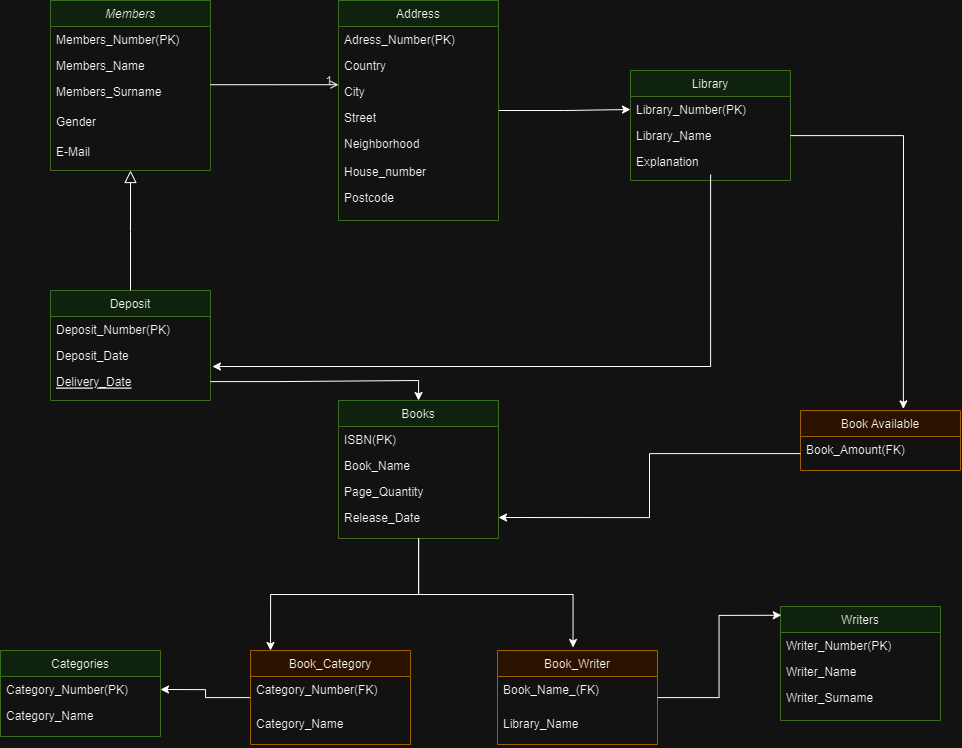

The diagram above was exported from draw.io. Its source (the exported page's mxGraphModel, read from the mxfile embedded in the PNG):
<mxGraphModel dx="2333" dy="1258" grid="1" gridSize="10" guides="1" tooltips="1" connect="1" arrows="1" fold="1" page="1" pageScale="1" pageWidth="827" pageHeight="583" background="none" math="0" shadow="0">
  <root>
    <mxCell id="WIyWlLk6GJQsqaUBKTNV-0" />
    <mxCell id="WIyWlLk6GJQsqaUBKTNV-1" parent="WIyWlLk6GJQsqaUBKTNV-0" />
    <mxCell id="zkfFHV4jXpPFQw0GAbJ--0" value="Members" style="swimlane;fontStyle=2;align=center;verticalAlign=top;childLayout=stackLayout;horizontal=1;startSize=26;horizontalStack=0;resizeParent=1;resizeLast=0;collapsible=1;marginBottom=0;rounded=0;shadow=0;strokeWidth=1;strokeColor=#82b366;fillColor=#d5e8d4;" parent="WIyWlLk6GJQsqaUBKTNV-1" vertex="1">
      <mxGeometry x="430" y="200" width="160" height="170" as="geometry">
        <mxRectangle x="230" y="140" width="160" height="26" as="alternateBounds" />
      </mxGeometry>
    </mxCell>
    <mxCell id="zkfFHV4jXpPFQw0GAbJ--1" value="Members_Number(PK)" style="text;align=left;verticalAlign=top;spacingLeft=4;spacingRight=4;overflow=hidden;rotatable=0;points=[[0,0.5],[1,0.5]];portConstraint=eastwest;" parent="zkfFHV4jXpPFQw0GAbJ--0" vertex="1">
      <mxGeometry y="26" width="160" height="26" as="geometry" />
    </mxCell>
    <mxCell id="zkfFHV4jXpPFQw0GAbJ--2" value="Members_Name" style="text;align=left;verticalAlign=top;spacingLeft=4;spacingRight=4;overflow=hidden;rotatable=0;points=[[0,0.5],[1,0.5]];portConstraint=eastwest;rounded=0;shadow=0;html=0;strokeColor=none;" parent="zkfFHV4jXpPFQw0GAbJ--0" vertex="1">
      <mxGeometry y="52" width="160" height="26" as="geometry" />
    </mxCell>
    <mxCell id="zkfFHV4jXpPFQw0GAbJ--3" value="Members_Surname" style="text;align=left;verticalAlign=top;spacingLeft=4;spacingRight=4;overflow=hidden;rotatable=0;points=[[0,0.5],[1,0.5]];portConstraint=eastwest;rounded=0;shadow=0;html=0;" parent="zkfFHV4jXpPFQw0GAbJ--0" vertex="1">
      <mxGeometry y="78" width="160" height="22" as="geometry" />
    </mxCell>
    <mxCell id="zkfFHV4jXpPFQw0GAbJ--4" value="" style="line;html=1;strokeWidth=1;align=left;verticalAlign=middle;spacingTop=-1;spacingLeft=3;spacingRight=3;rotatable=0;labelPosition=right;points=[];portConstraint=eastwest;strokeColor=none;" parent="zkfFHV4jXpPFQw0GAbJ--0" vertex="1">
      <mxGeometry y="100" width="160" height="8" as="geometry" />
    </mxCell>
    <mxCell id="ZImqhJ3cU9XnNqzcJi-P-0" value="Gender" style="text;align=left;verticalAlign=top;spacingLeft=4;spacingRight=4;overflow=hidden;rotatable=0;points=[[0,0.5],[1,0.5]];portConstraint=eastwest;" vertex="1" parent="zkfFHV4jXpPFQw0GAbJ--0">
      <mxGeometry y="108" width="160" height="30" as="geometry" />
    </mxCell>
    <mxCell id="zkfFHV4jXpPFQw0GAbJ--5" value="E-Mail" style="text;align=left;verticalAlign=top;spacingLeft=4;spacingRight=4;overflow=hidden;rotatable=0;points=[[0,0.5],[1,0.5]];portConstraint=eastwest;" parent="zkfFHV4jXpPFQw0GAbJ--0" vertex="1">
      <mxGeometry y="138" width="160" height="26" as="geometry" />
    </mxCell>
    <mxCell id="zkfFHV4jXpPFQw0GAbJ--6" value="Deposit" style="swimlane;fontStyle=0;align=center;verticalAlign=top;childLayout=stackLayout;horizontal=1;startSize=26;horizontalStack=0;resizeParent=1;resizeLast=0;collapsible=1;marginBottom=0;rounded=0;shadow=0;strokeWidth=1;fillColor=#d5e8d4;strokeColor=#82b366;" parent="WIyWlLk6GJQsqaUBKTNV-1" vertex="1">
      <mxGeometry x="430" y="490" width="160" height="110" as="geometry">
        <mxRectangle x="130" y="380" width="160" height="26" as="alternateBounds" />
      </mxGeometry>
    </mxCell>
    <mxCell id="zkfFHV4jXpPFQw0GAbJ--7" value="Deposit_Number(PK)" style="text;align=left;verticalAlign=top;spacingLeft=4;spacingRight=4;overflow=hidden;rotatable=0;points=[[0,0.5],[1,0.5]];portConstraint=eastwest;" parent="zkfFHV4jXpPFQw0GAbJ--6" vertex="1">
      <mxGeometry y="26" width="160" height="26" as="geometry" />
    </mxCell>
    <mxCell id="zkfFHV4jXpPFQw0GAbJ--8" value="Deposit_Date" style="text;align=left;verticalAlign=top;spacingLeft=4;spacingRight=4;overflow=hidden;rotatable=0;points=[[0,0.5],[1,0.5]];portConstraint=eastwest;rounded=0;shadow=0;html=0;" parent="zkfFHV4jXpPFQw0GAbJ--6" vertex="1">
      <mxGeometry y="52" width="160" height="26" as="geometry" />
    </mxCell>
    <mxCell id="zkfFHV4jXpPFQw0GAbJ--10" value="Delivery_Date" style="text;align=left;verticalAlign=top;spacingLeft=4;spacingRight=4;overflow=hidden;rotatable=0;points=[[0,0.5],[1,0.5]];portConstraint=eastwest;fontStyle=4" parent="zkfFHV4jXpPFQw0GAbJ--6" vertex="1">
      <mxGeometry y="78" width="160" height="26" as="geometry" />
    </mxCell>
    <mxCell id="zkfFHV4jXpPFQw0GAbJ--12" value="" style="endArrow=block;endSize=10;endFill=0;shadow=0;strokeWidth=1;rounded=0;edgeStyle=elbowEdgeStyle;elbow=vertical;" parent="WIyWlLk6GJQsqaUBKTNV-1" source="zkfFHV4jXpPFQw0GAbJ--6" target="zkfFHV4jXpPFQw0GAbJ--0" edge="1">
      <mxGeometry width="160" relative="1" as="geometry">
        <mxPoint x="410" y="283" as="sourcePoint" />
        <mxPoint x="410" y="283" as="targetPoint" />
      </mxGeometry>
    </mxCell>
    <mxCell id="ZImqhJ3cU9XnNqzcJi-P-12" style="edgeStyle=orthogonalEdgeStyle;rounded=0;orthogonalLoop=1;jettySize=auto;html=1;entryX=0;entryY=0.5;entryDx=0;entryDy=0;" edge="1" parent="WIyWlLk6GJQsqaUBKTNV-1" source="zkfFHV4jXpPFQw0GAbJ--17" target="ZImqhJ3cU9XnNqzcJi-P-2">
      <mxGeometry relative="1" as="geometry" />
    </mxCell>
    <mxCell id="zkfFHV4jXpPFQw0GAbJ--17" value="Address" style="swimlane;fontStyle=0;align=center;verticalAlign=top;childLayout=stackLayout;horizontal=1;startSize=26;horizontalStack=0;resizeParent=1;resizeLast=0;collapsible=1;marginBottom=0;rounded=0;shadow=0;strokeWidth=1;strokeColor=#82b366;fillColor=#d5e8d4;" parent="WIyWlLk6GJQsqaUBKTNV-1" vertex="1">
      <mxGeometry x="718" y="200" width="160" height="220" as="geometry">
        <mxRectangle x="550" y="140" width="160" height="26" as="alternateBounds" />
      </mxGeometry>
    </mxCell>
    <mxCell id="zkfFHV4jXpPFQw0GAbJ--18" value="Adress_Number(PK)" style="text;align=left;verticalAlign=top;spacingLeft=4;spacingRight=4;overflow=hidden;rotatable=0;points=[[0,0.5],[1,0.5]];portConstraint=eastwest;" parent="zkfFHV4jXpPFQw0GAbJ--17" vertex="1">
      <mxGeometry y="26" width="160" height="26" as="geometry" />
    </mxCell>
    <mxCell id="zkfFHV4jXpPFQw0GAbJ--19" value="Country" style="text;align=left;verticalAlign=top;spacingLeft=4;spacingRight=4;overflow=hidden;rotatable=0;points=[[0,0.5],[1,0.5]];portConstraint=eastwest;rounded=0;shadow=0;html=0;" parent="zkfFHV4jXpPFQw0GAbJ--17" vertex="1">
      <mxGeometry y="52" width="160" height="26" as="geometry" />
    </mxCell>
    <mxCell id="zkfFHV4jXpPFQw0GAbJ--20" value="City" style="text;align=left;verticalAlign=top;spacingLeft=4;spacingRight=4;overflow=hidden;rotatable=0;points=[[0,0.5],[1,0.5]];portConstraint=eastwest;rounded=0;shadow=0;html=0;" parent="zkfFHV4jXpPFQw0GAbJ--17" vertex="1">
      <mxGeometry y="78" width="160" height="26" as="geometry" />
    </mxCell>
    <mxCell id="zkfFHV4jXpPFQw0GAbJ--21" value="Street" style="text;align=left;verticalAlign=top;spacingLeft=4;spacingRight=4;overflow=hidden;rotatable=0;points=[[0,0.5],[1,0.5]];portConstraint=eastwest;rounded=0;shadow=0;html=0;" parent="zkfFHV4jXpPFQw0GAbJ--17" vertex="1">
      <mxGeometry y="104" width="160" height="26" as="geometry" />
    </mxCell>
    <mxCell id="zkfFHV4jXpPFQw0GAbJ--22" value="Neighborhood" style="text;align=left;verticalAlign=top;spacingLeft=4;spacingRight=4;overflow=hidden;rotatable=0;points=[[0,0.5],[1,0.5]];portConstraint=eastwest;rounded=0;shadow=0;html=0;strokeColor=none;" parent="zkfFHV4jXpPFQw0GAbJ--17" vertex="1">
      <mxGeometry y="130" width="160" height="20" as="geometry" />
    </mxCell>
    <mxCell id="zkfFHV4jXpPFQw0GAbJ--23" value="" style="line;html=1;strokeWidth=1;align=left;verticalAlign=middle;spacingTop=-1;spacingLeft=3;spacingRight=3;rotatable=0;labelPosition=right;points=[];portConstraint=eastwest;strokeColor=none;" parent="zkfFHV4jXpPFQw0GAbJ--17" vertex="1">
      <mxGeometry y="150" width="160" height="8" as="geometry" />
    </mxCell>
    <mxCell id="zkfFHV4jXpPFQw0GAbJ--24" value="House_number" style="text;align=left;verticalAlign=top;spacingLeft=4;spacingRight=4;overflow=hidden;rotatable=0;points=[[0,0.5],[1,0.5]];portConstraint=eastwest;strokeColor=none;" parent="zkfFHV4jXpPFQw0GAbJ--17" vertex="1">
      <mxGeometry y="158" width="160" height="26" as="geometry" />
    </mxCell>
    <mxCell id="zkfFHV4jXpPFQw0GAbJ--25" value="Postcode" style="text;align=left;verticalAlign=top;spacingLeft=4;spacingRight=4;overflow=hidden;rotatable=0;points=[[0,0.5],[1,0.5]];portConstraint=eastwest;strokeColor=none;" parent="zkfFHV4jXpPFQw0GAbJ--17" vertex="1">
      <mxGeometry y="184" width="160" height="26" as="geometry" />
    </mxCell>
    <mxCell id="zkfFHV4jXpPFQw0GAbJ--26" value="" style="endArrow=open;shadow=0;strokeWidth=1;rounded=0;endFill=1;edgeStyle=elbowEdgeStyle;elbow=vertical;" parent="WIyWlLk6GJQsqaUBKTNV-1" source="zkfFHV4jXpPFQw0GAbJ--0" target="zkfFHV4jXpPFQw0GAbJ--17" edge="1">
      <mxGeometry x="0.5" y="41" relative="1" as="geometry">
        <mxPoint x="590" y="272" as="sourcePoint" />
        <mxPoint x="750" y="272" as="targetPoint" />
        <mxPoint x="-40" y="32" as="offset" />
      </mxGeometry>
    </mxCell>
    <mxCell id="zkfFHV4jXpPFQw0GAbJ--28" value="1" style="resizable=0;align=right;verticalAlign=bottom;labelBackgroundColor=none;fontSize=12;" parent="zkfFHV4jXpPFQw0GAbJ--26" connectable="0" vertex="1">
      <mxGeometry x="1" relative="1" as="geometry">
        <mxPoint x="-7" y="4" as="offset" />
      </mxGeometry>
    </mxCell>
    <mxCell id="ZImqhJ3cU9XnNqzcJi-P-1" value="Library" style="swimlane;fontStyle=0;align=center;verticalAlign=top;childLayout=stackLayout;horizontal=1;startSize=26;horizontalStack=0;resizeParent=1;resizeLast=0;collapsible=1;marginBottom=0;rounded=0;shadow=0;strokeWidth=1;fillColor=#d5e8d4;strokeColor=#82b366;" vertex="1" parent="WIyWlLk6GJQsqaUBKTNV-1">
      <mxGeometry x="1010" y="270" width="160" height="110" as="geometry">
        <mxRectangle x="550" y="140" width="160" height="26" as="alternateBounds" />
      </mxGeometry>
    </mxCell>
    <mxCell id="ZImqhJ3cU9XnNqzcJi-P-2" value="Library_Number(PK)" style="text;align=left;verticalAlign=top;spacingLeft=4;spacingRight=4;overflow=hidden;rotatable=0;points=[[0,0.5],[1,0.5]];portConstraint=eastwest;" vertex="1" parent="ZImqhJ3cU9XnNqzcJi-P-1">
      <mxGeometry y="26" width="160" height="26" as="geometry" />
    </mxCell>
    <mxCell id="ZImqhJ3cU9XnNqzcJi-P-3" value="Library_Name" style="text;align=left;verticalAlign=top;spacingLeft=4;spacingRight=4;overflow=hidden;rotatable=0;points=[[0,0.5],[1,0.5]];portConstraint=eastwest;rounded=0;shadow=0;html=0;" vertex="1" parent="ZImqhJ3cU9XnNqzcJi-P-1">
      <mxGeometry y="52" width="160" height="26" as="geometry" />
    </mxCell>
    <mxCell id="ZImqhJ3cU9XnNqzcJi-P-4" value="Explanation" style="text;align=left;verticalAlign=top;spacingLeft=4;spacingRight=4;overflow=hidden;rotatable=0;points=[[0,0.5],[1,0.5]];portConstraint=eastwest;rounded=0;shadow=0;html=0;" vertex="1" parent="ZImqhJ3cU9XnNqzcJi-P-1">
      <mxGeometry y="78" width="160" height="26" as="geometry" />
    </mxCell>
    <mxCell id="ZImqhJ3cU9XnNqzcJi-P-16" style="edgeStyle=orthogonalEdgeStyle;rounded=0;orthogonalLoop=1;jettySize=auto;html=1;entryX=1.012;entryY=-0.077;entryDx=0;entryDy=0;entryPerimeter=0;" edge="1" parent="WIyWlLk6GJQsqaUBKTNV-1" source="ZImqhJ3cU9XnNqzcJi-P-4" target="zkfFHV4jXpPFQw0GAbJ--10">
      <mxGeometry relative="1" as="geometry">
        <Array as="points">
          <mxPoint x="1090" y="566" />
        </Array>
      </mxGeometry>
    </mxCell>
    <mxCell id="ZImqhJ3cU9XnNqzcJi-P-17" value="Book Available" style="swimlane;fontStyle=0;align=center;verticalAlign=top;childLayout=stackLayout;horizontal=1;startSize=26;horizontalStack=0;resizeParent=1;resizeLast=0;collapsible=1;marginBottom=0;rounded=0;shadow=0;strokeWidth=1;fillColor=#ffe6cc;strokeColor=#d79b00;" vertex="1" parent="WIyWlLk6GJQsqaUBKTNV-1">
      <mxGeometry x="1180" y="610" width="160" height="60" as="geometry">
        <mxRectangle x="550" y="140" width="160" height="26" as="alternateBounds" />
      </mxGeometry>
    </mxCell>
    <mxCell id="ZImqhJ3cU9XnNqzcJi-P-18" value="Book_Amount(FK)" style="text;align=left;verticalAlign=top;spacingLeft=4;spacingRight=4;overflow=hidden;rotatable=0;points=[[0,0.5],[1,0.5]];portConstraint=eastwest;" vertex="1" parent="ZImqhJ3cU9XnNqzcJi-P-17">
      <mxGeometry y="26" width="160" height="34" as="geometry" />
    </mxCell>
    <mxCell id="ZImqhJ3cU9XnNqzcJi-P-21" style="edgeStyle=orthogonalEdgeStyle;rounded=0;orthogonalLoop=1;jettySize=auto;html=1;entryX=0.643;entryY=-0.027;entryDx=0;entryDy=0;entryPerimeter=0;" edge="1" parent="WIyWlLk6GJQsqaUBKTNV-1" source="ZImqhJ3cU9XnNqzcJi-P-3" target="ZImqhJ3cU9XnNqzcJi-P-17">
      <mxGeometry relative="1" as="geometry" />
    </mxCell>
    <mxCell id="ZImqhJ3cU9XnNqzcJi-P-22" value="Books" style="swimlane;fontStyle=0;align=center;verticalAlign=top;childLayout=stackLayout;horizontal=1;startSize=26;horizontalStack=0;resizeParent=1;resizeLast=0;collapsible=1;marginBottom=0;rounded=0;shadow=0;strokeWidth=1;strokeColor=#82b366;fillColor=#d5e8d4;" vertex="1" parent="WIyWlLk6GJQsqaUBKTNV-1">
      <mxGeometry x="718" y="600" width="160" height="138" as="geometry">
        <mxRectangle x="550" y="140" width="160" height="26" as="alternateBounds" />
      </mxGeometry>
    </mxCell>
    <mxCell id="ZImqhJ3cU9XnNqzcJi-P-23" value="ISBN(PK)" style="text;align=left;verticalAlign=top;spacingLeft=4;spacingRight=4;overflow=hidden;rotatable=0;points=[[0,0.5],[1,0.5]];portConstraint=eastwest;" vertex="1" parent="ZImqhJ3cU9XnNqzcJi-P-22">
      <mxGeometry y="26" width="160" height="26" as="geometry" />
    </mxCell>
    <mxCell id="ZImqhJ3cU9XnNqzcJi-P-24" value="Book_Name" style="text;align=left;verticalAlign=top;spacingLeft=4;spacingRight=4;overflow=hidden;rotatable=0;points=[[0,0.5],[1,0.5]];portConstraint=eastwest;rounded=0;shadow=0;html=0;" vertex="1" parent="ZImqhJ3cU9XnNqzcJi-P-22">
      <mxGeometry y="52" width="160" height="26" as="geometry" />
    </mxCell>
    <mxCell id="ZImqhJ3cU9XnNqzcJi-P-25" value="Page_Quantity" style="text;align=left;verticalAlign=top;spacingLeft=4;spacingRight=4;overflow=hidden;rotatable=0;points=[[0,0.5],[1,0.5]];portConstraint=eastwest;rounded=0;shadow=0;html=0;" vertex="1" parent="ZImqhJ3cU9XnNqzcJi-P-22">
      <mxGeometry y="78" width="160" height="26" as="geometry" />
    </mxCell>
    <mxCell id="ZImqhJ3cU9XnNqzcJi-P-26" value="Release_Date" style="text;align=left;verticalAlign=top;spacingLeft=4;spacingRight=4;overflow=hidden;rotatable=0;points=[[0,0.5],[1,0.5]];portConstraint=eastwest;rounded=0;shadow=0;html=0;" vertex="1" parent="ZImqhJ3cU9XnNqzcJi-P-22">
      <mxGeometry y="104" width="160" height="26" as="geometry" />
    </mxCell>
    <mxCell id="ZImqhJ3cU9XnNqzcJi-P-28" value="" style="line;html=1;strokeWidth=1;align=left;verticalAlign=middle;spacingTop=-1;spacingLeft=3;spacingRight=3;rotatable=0;labelPosition=right;points=[];portConstraint=eastwest;strokeColor=none;" vertex="1" parent="ZImqhJ3cU9XnNqzcJi-P-22">
      <mxGeometry y="130" width="160" height="8" as="geometry" />
    </mxCell>
    <mxCell id="ZImqhJ3cU9XnNqzcJi-P-31" style="edgeStyle=orthogonalEdgeStyle;rounded=0;orthogonalLoop=1;jettySize=auto;html=1;entryX=1;entryY=0.5;entryDx=0;entryDy=0;" edge="1" parent="WIyWlLk6GJQsqaUBKTNV-1" source="ZImqhJ3cU9XnNqzcJi-P-18" target="ZImqhJ3cU9XnNqzcJi-P-26">
      <mxGeometry relative="1" as="geometry" />
    </mxCell>
    <mxCell id="ZImqhJ3cU9XnNqzcJi-P-32" style="edgeStyle=orthogonalEdgeStyle;rounded=0;orthogonalLoop=1;jettySize=auto;html=1;entryX=0.5;entryY=0;entryDx=0;entryDy=0;" edge="1" parent="WIyWlLk6GJQsqaUBKTNV-1" source="zkfFHV4jXpPFQw0GAbJ--10" target="ZImqhJ3cU9XnNqzcJi-P-22">
      <mxGeometry relative="1" as="geometry" />
    </mxCell>
    <mxCell id="ZImqhJ3cU9XnNqzcJi-P-33" value="Book_Writer" style="swimlane;fontStyle=0;align=center;verticalAlign=top;childLayout=stackLayout;horizontal=1;startSize=26;horizontalStack=0;resizeParent=1;resizeLast=0;collapsible=1;marginBottom=0;rounded=0;shadow=0;strokeWidth=1;fillColor=#ffe6cc;strokeColor=#d79b00;" vertex="1" parent="WIyWlLk6GJQsqaUBKTNV-1">
      <mxGeometry x="877" y="850" width="160" height="94" as="geometry">
        <mxRectangle x="550" y="140" width="160" height="26" as="alternateBounds" />
      </mxGeometry>
    </mxCell>
    <mxCell id="ZImqhJ3cU9XnNqzcJi-P-34" value="Book_Name_(FK)" style="text;align=left;verticalAlign=top;spacingLeft=4;spacingRight=4;overflow=hidden;rotatable=0;points=[[0,0.5],[1,0.5]];portConstraint=eastwest;" vertex="1" parent="ZImqhJ3cU9XnNqzcJi-P-33">
      <mxGeometry y="26" width="160" height="34" as="geometry" />
    </mxCell>
    <mxCell id="ZImqhJ3cU9XnNqzcJi-P-35" value="Library_Name" style="text;align=left;verticalAlign=top;spacingLeft=4;spacingRight=4;overflow=hidden;rotatable=0;points=[[0,0.5],[1,0.5]];portConstraint=eastwest;" vertex="1" parent="ZImqhJ3cU9XnNqzcJi-P-33">
      <mxGeometry y="60" width="160" height="34" as="geometry" />
    </mxCell>
    <mxCell id="ZImqhJ3cU9XnNqzcJi-P-37" style="edgeStyle=orthogonalEdgeStyle;rounded=0;orthogonalLoop=1;jettySize=auto;html=1;entryX=0.472;entryY=-0.032;entryDx=0;entryDy=0;entryPerimeter=0;" edge="1" parent="WIyWlLk6GJQsqaUBKTNV-1" source="ZImqhJ3cU9XnNqzcJi-P-22" target="ZImqhJ3cU9XnNqzcJi-P-33">
      <mxGeometry relative="1" as="geometry" />
    </mxCell>
    <mxCell id="ZImqhJ3cU9XnNqzcJi-P-38" value="Writers" style="swimlane;fontStyle=0;align=center;verticalAlign=top;childLayout=stackLayout;horizontal=1;startSize=26;horizontalStack=0;resizeParent=1;resizeLast=0;collapsible=1;marginBottom=0;rounded=0;shadow=0;strokeWidth=1;strokeColor=#82b366;fillColor=#d5e8d4;" vertex="1" parent="WIyWlLk6GJQsqaUBKTNV-1">
      <mxGeometry x="1160" y="806" width="160" height="114" as="geometry">
        <mxRectangle x="550" y="140" width="160" height="26" as="alternateBounds" />
      </mxGeometry>
    </mxCell>
    <mxCell id="ZImqhJ3cU9XnNqzcJi-P-39" value="Writer_Number(PK)" style="text;align=left;verticalAlign=top;spacingLeft=4;spacingRight=4;overflow=hidden;rotatable=0;points=[[0,0.5],[1,0.5]];portConstraint=eastwest;" vertex="1" parent="ZImqhJ3cU9XnNqzcJi-P-38">
      <mxGeometry y="26" width="160" height="26" as="geometry" />
    </mxCell>
    <mxCell id="ZImqhJ3cU9XnNqzcJi-P-40" value="Writer_Name" style="text;align=left;verticalAlign=top;spacingLeft=4;spacingRight=4;overflow=hidden;rotatable=0;points=[[0,0.5],[1,0.5]];portConstraint=eastwest;rounded=0;shadow=0;html=0;" vertex="1" parent="ZImqhJ3cU9XnNqzcJi-P-38">
      <mxGeometry y="52" width="160" height="26" as="geometry" />
    </mxCell>
    <mxCell id="ZImqhJ3cU9XnNqzcJi-P-41" value="Writer_Surname" style="text;align=left;verticalAlign=top;spacingLeft=4;spacingRight=4;overflow=hidden;rotatable=0;points=[[0,0.5],[1,0.5]];portConstraint=eastwest;rounded=0;shadow=0;html=0;" vertex="1" parent="ZImqhJ3cU9XnNqzcJi-P-38">
      <mxGeometry y="78" width="160" height="26" as="geometry" />
    </mxCell>
    <mxCell id="ZImqhJ3cU9XnNqzcJi-P-43" value="" style="line;html=1;strokeWidth=1;align=left;verticalAlign=middle;spacingTop=-1;spacingLeft=3;spacingRight=3;rotatable=0;labelPosition=right;points=[];portConstraint=eastwest;strokeColor=none;" vertex="1" parent="ZImqhJ3cU9XnNqzcJi-P-38">
      <mxGeometry y="104" width="160" height="8" as="geometry" />
    </mxCell>
    <mxCell id="ZImqhJ3cU9XnNqzcJi-P-44" style="edgeStyle=orthogonalEdgeStyle;rounded=0;orthogonalLoop=1;jettySize=auto;html=1;entryX=0.005;entryY=0.077;entryDx=0;entryDy=0;entryPerimeter=0;" edge="1" parent="WIyWlLk6GJQsqaUBKTNV-1" source="ZImqhJ3cU9XnNqzcJi-P-33" target="ZImqhJ3cU9XnNqzcJi-P-38">
      <mxGeometry relative="1" as="geometry" />
    </mxCell>
    <mxCell id="ZImqhJ3cU9XnNqzcJi-P-53" style="edgeStyle=orthogonalEdgeStyle;rounded=0;orthogonalLoop=1;jettySize=auto;html=1;entryX=1;entryY=0.5;entryDx=0;entryDy=0;" edge="1" parent="WIyWlLk6GJQsqaUBKTNV-1" source="ZImqhJ3cU9XnNqzcJi-P-45" target="ZImqhJ3cU9XnNqzcJi-P-49">
      <mxGeometry relative="1" as="geometry" />
    </mxCell>
    <mxCell id="ZImqhJ3cU9XnNqzcJi-P-45" value="Book_Category" style="swimlane;fontStyle=0;align=center;verticalAlign=top;childLayout=stackLayout;horizontal=1;startSize=26;horizontalStack=0;resizeParent=1;resizeLast=0;collapsible=1;marginBottom=0;rounded=0;shadow=0;strokeWidth=1;fillColor=#ffe6cc;strokeColor=#d79b00;" vertex="1" parent="WIyWlLk6GJQsqaUBKTNV-1">
      <mxGeometry x="630" y="850" width="160" height="94" as="geometry">
        <mxRectangle x="550" y="140" width="160" height="26" as="alternateBounds" />
      </mxGeometry>
    </mxCell>
    <mxCell id="ZImqhJ3cU9XnNqzcJi-P-46" value="Category_Number(FK)" style="text;align=left;verticalAlign=top;spacingLeft=4;spacingRight=4;overflow=hidden;rotatable=0;points=[[0,0.5],[1,0.5]];portConstraint=eastwest;" vertex="1" parent="ZImqhJ3cU9XnNqzcJi-P-45">
      <mxGeometry y="26" width="160" height="34" as="geometry" />
    </mxCell>
    <mxCell id="ZImqhJ3cU9XnNqzcJi-P-47" value="Category_Name" style="text;align=left;verticalAlign=top;spacingLeft=4;spacingRight=4;overflow=hidden;rotatable=0;points=[[0,0.5],[1,0.5]];portConstraint=eastwest;" vertex="1" parent="ZImqhJ3cU9XnNqzcJi-P-45">
      <mxGeometry y="60" width="160" height="34" as="geometry" />
    </mxCell>
    <mxCell id="ZImqhJ3cU9XnNqzcJi-P-48" value="Categories" style="swimlane;fontStyle=0;align=center;verticalAlign=top;childLayout=stackLayout;horizontal=1;startSize=26;horizontalStack=0;resizeParent=1;resizeLast=0;collapsible=1;marginBottom=0;rounded=0;shadow=0;strokeWidth=1;strokeColor=#82b366;fillColor=#d5e8d4;" vertex="1" parent="WIyWlLk6GJQsqaUBKTNV-1">
      <mxGeometry x="380" y="850" width="160" height="86" as="geometry">
        <mxRectangle x="550" y="140" width="160" height="26" as="alternateBounds" />
      </mxGeometry>
    </mxCell>
    <mxCell id="ZImqhJ3cU9XnNqzcJi-P-49" value="Category_Number(PK)" style="text;align=left;verticalAlign=top;spacingLeft=4;spacingRight=4;overflow=hidden;rotatable=0;points=[[0,0.5],[1,0.5]];portConstraint=eastwest;" vertex="1" parent="ZImqhJ3cU9XnNqzcJi-P-48">
      <mxGeometry y="26" width="160" height="26" as="geometry" />
    </mxCell>
    <mxCell id="ZImqhJ3cU9XnNqzcJi-P-50" value="Category_Name" style="text;align=left;verticalAlign=top;spacingLeft=4;spacingRight=4;overflow=hidden;rotatable=0;points=[[0,0.5],[1,0.5]];portConstraint=eastwest;rounded=0;shadow=0;html=0;" vertex="1" parent="ZImqhJ3cU9XnNqzcJi-P-48">
      <mxGeometry y="52" width="160" height="26" as="geometry" />
    </mxCell>
    <mxCell id="ZImqhJ3cU9XnNqzcJi-P-52" value="" style="line;html=1;strokeWidth=1;align=left;verticalAlign=middle;spacingTop=-1;spacingLeft=3;spacingRight=3;rotatable=0;labelPosition=right;points=[];portConstraint=eastwest;strokeColor=none;" vertex="1" parent="ZImqhJ3cU9XnNqzcJi-P-48">
      <mxGeometry y="78" width="160" height="8" as="geometry" />
    </mxCell>
    <mxCell id="ZImqhJ3cU9XnNqzcJi-P-54" style="edgeStyle=orthogonalEdgeStyle;rounded=0;orthogonalLoop=1;jettySize=auto;html=1;entryX=0.125;entryY=0;entryDx=0;entryDy=0;entryPerimeter=0;" edge="1" parent="WIyWlLk6GJQsqaUBKTNV-1" source="ZImqhJ3cU9XnNqzcJi-P-22" target="ZImqhJ3cU9XnNqzcJi-P-45">
      <mxGeometry relative="1" as="geometry" />
    </mxCell>
  </root>
</mxGraphModel>